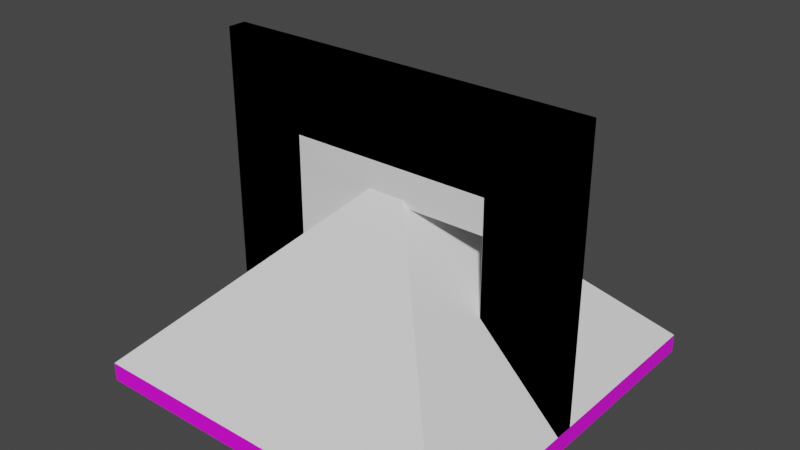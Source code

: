 # Source: SimpleHouse.blend  (saved by Blender 3.0.42; exported with 4.5.12 LTS)
import bpy
from mathutils import Matrix  # noqa: F401  (used for matrix-valued properties, if any)

bpy.ops.wm.read_factory_settings(use_empty=True)
scene = bpy.context.scene
scene.name = 'Scene'

# ---- collections
col_house_instance = bpy.data.collections.new('House-Instance'); scene.collection.children.link(col_house_instance)
col_floor_instance = bpy.data.collections.new('Floor-Instance'); scene.collection.children.link(col_floor_instance)
col_wall_instance = bpy.data.collections.new('Wall-Instance'); scene.collection.children.link(col_wall_instance)
col_door_instance = bpy.data.collections.new('Door-Instance'); scene.collection.children.link(col_door_instance)
col_roof_instance = bpy.data.collections.new('Roof-Instance'); scene.collection.children.link(col_roof_instance)

# ---- images (referenced by path relative to the original .blend; pixels are not part of the script)
import os
ASSET_DIR = os.environ.get("B2B_ASSET_DIR", "")  # directory of the original .blend (textures are referenced by path, not embedded)
HERE = os.path.dirname(os.path.abspath(__file__))  # packed textures are extracted next to this script under _unpacked/

def load_image(name, relpath, width, height, colorspace="sRGB"):
    """Load a texture the original file referenced (path relative to the .blend, or extracted next to this script)."""
    p = next((c for c in (os.path.join(HERE, relpath), os.path.join(ASSET_DIR, relpath)) if relpath and os.path.exists(c)), "")
    if p:
        img = bpy.data.images.load(p, check_existing=True)
        img.name = name
    else:  # same state as the original file: an image datablock whose file is absent (Cycles renders it pink)
        img = bpy.data.images.new(name, width, height)
        img.source = "FILE"
        img.filepath = "//" + (relpath or name)
    img.colorspace_settings.name = colorspace
    return img
img_floortexture_png = load_image('FloorTexture.png', 'textures/FloorTexture.png', 1024, 1024, 'sRGB')

# ---- materials (node trees are filled in below, after node groups)
mat_floormaterial = bpy.data.materials.new('FloorMaterial')
mat_floormaterial.use_transparent_shadow = False

# ---- material node trees
mat_floormaterial.use_nodes = True; mat_floormaterial.node_tree.nodes.clear()
_N = mat_floormaterial.node_tree.nodes; _L = mat_floormaterial.node_tree.links
n0 = _N.new('ShaderNodeBsdfPrincipled'); n0.name = 'Principled BSDF'; n0.location = (-20, 275)
n0.distribution = 'GGX'
n0.subsurface_method = 'RANDOM_WALK_SKIN'
n0.inputs[3].default_value = 1.45
n0.inputs[27].default_value = (0.0, 0.0, 0.0, 1.0)
n0.inputs[28].default_value = 1.0
n1 = _N.new('ShaderNodeOutputMaterial'); n1.name = 'Material Output'; n1.location = (270, 275)
n2 = _N.new('ShaderNodeTexImage'); n2.name = 'Image Texture'; n2.location = (-220, 255)
n2.image = img_floortexture_png
_L.new(n0.outputs[0], n1.inputs[0])
_L.new(n2.outputs[0], n0.inputs[0])
n1.is_active_output = True

# ---- world
world_world = bpy.data.worlds.new('World'); scene.world = world_world
world_world.use_nodes = True; world_world.node_tree.nodes.clear()
_N = world_world.node_tree.nodes; _L = world_world.node_tree.links
n0 = _N.new('ShaderNodeOutputWorld'); n0.name = 'World Output'; n0.location = (300, 300)
n1 = _N.new('ShaderNodeBackground'); n1.name = 'Background'; n1.location = (10, 300)
n1.inputs[0].default_value = (0.05088, 0.05088, 0.05088, 1.0)
_L.new(n1.outputs[0], n0.inputs[0])
n0.is_active_output = True
world_world.color = (0.05088, 0.05088, 0.05088)
world_world.use_sun_shadow = False
world_world.sun_shadow_jitter_overblur = 0.0

# ---- meshes
me_floor = bpy.data.meshes.new('Floor')
me_floor.from_pydata([(-1.0, -1.0, -0.1), (-1.0, -1.0, 0.0), (-1.0, 1.0, -0.1), (-1.0, 1.0, 0.0), (1.0, -1.0, -0.1), (1.0, -1.0, 0.0), (1.0, 1.0, -0.1), (1.0, 1.0, 0.0)], [], [(1, 2, 0), (3, 6, 2), (7, 4, 6), (5, 0, 4), (6, 0, 2), (3, 5, 7), (1, 3, 2), (3, 7, 6), (7, 5, 4), (5, 1, 0), (6, 4, 0), (3, 1, 5)])
_uv = me_floor.uv_layers.new(name='UVMap')
_uv.uv.foreach_set('vector', [0.625, 0.0, 0.375, 0.25, 0.375, 0.0, 0.1374, 0.1537, 0.8971, 0.1893, 0.1147, 0.1275, 0.04042, 0.6714, 0.7122, 0.9999, 0.8971, 0.1893, 0.625, 0.75, 0.006875, 1.0, 0.375, 0.75, 0.375, 0.5, 0.1094, 0.686, 0.125, 0.5, 0.1374, 0.1537, 0.7303, 0.9501, 0.04042, 0.6714, 0.7303, 8.544e-05, 0.1374, 0.1537, 0.1147, 0.1275, 0.1374, 0.1537, 0.04042, 0.6714, 0.8971, 0.1893, 0.04042, 0.6714, 0.7303, 0.9501, 0.7122, 0.9999, 0.625, 0.75, 0.625, 1.0, 0.006875, 1.0, 0.375, 0.5, 0.375, 0.75, 0.1094, 0.686, 0.1374, 0.1537, 0.7303, 8.544e-05, 0.7303, 0.9501])
me_floor.materials.append(mat_floormaterial)
me_floor.use_remesh_fix_poles = True
me_floor.use_remesh_preserve_attributes = False
me_floor.update()
me_cube_001 = bpy.data.meshes.new('Cube.001')
me_cube_001.from_pydata([(-0.5494, -0.1, 0.4506), (-0.5494, -0.1, 1.049), (-1.0, 0.0, 0.0), (-1.0, 0.0, 1.5), (0.5513, -0.1, 0.4506), (0.5494, -0.1, 1.049), (0.9973, -0.01057, 0.008166), (1.0, 0.0, 1.5), (-1.0, 0.0, 1.5), (-1.0, 0.0, 0.0), (1.0, 0.001491, -0.00272), (1.0, 0.0, 1.5), (-1.0, 0.0, 1.5), (-1.0, 0.0, 0.0), (1.0, 0.0, 0.0), (1.0, 0.0, 1.5), (-1.0, 0.0, 1.5), (-1.0, 0.0, 0.0), (1.0, 0.0, 0.0), (1.0, 0.0, 1.5), (-0.5494, 0.0, 1.049), (-0.5494, 0.0, 0.4506), (0.5513, 0.002033, 0.4506), (0.5494, 0.0, 1.049), (-1.0, -0.1, 0.0), (-1.0, -0.1, 1.5), (1.0, -0.1, 1.5), (1.0, -0.1, 0.0), (-1.0, 0.0, 1.5), (-1.0, 0.0, 0.0), (1.0, 0.0, 0.0), (1.0, 0.0, 1.5)], [], [(25, 9, 24), (3, 7, 19, 16), (11, 27, 10), (9, 27, 24), (8, 26, 11), (12, 13, 9, 8), (13, 10, 9), (15, 12, 8, 11), (14, 11, 10), (3, 2, 13, 12), (2, 6, 14, 13), (7, 3, 12, 15), (6, 7, 15, 14), (17, 16, 28, 29), (2, 3, 16, 17), (7, 6, 18, 19), (6, 2, 17, 18), (19, 18, 30, 31), (18, 17, 29, 30), (16, 19, 31, 28), (1, 24, 0), (4, 26, 5), (0, 27, 4), (5, 25, 1), (21, 28, 20), (21, 30, 29), (20, 31, 23), (22, 31, 30), (23, 4, 5), (21, 1, 0), (1, 23, 5), (4, 21, 0), (25, 8, 9), (11, 26, 27), (9, 10, 27), (8, 25, 26), (13, 14, 10), (14, 15, 11), (1, 25, 24), (4, 27, 26), (0, 24, 27), (5, 26, 25), (21, 29, 28), (21, 22, 30), (20, 28, 31), (22, 23, 31), (23, 22, 4), (21, 20, 1), (1, 20, 23), (4, 22, 21)])
_uv = me_cube_001.uv_layers.new(name='UVMap')
_uv.uv.foreach_set('vector', [0.625, 0.0, 0.375, 0.25, 0.375, 0.0, 0.625, 0.25, 0.625, 0.5, 0.625, 0.5, 0.625, 0.25, 0.625, 0.5, 0.375, 0.75, 0.375, 0.5, 0.125, 0.5, 0.375, 0.75, 0.125, 0.75, 0.875, 0.5, 0.625, 0.75, 0.625, 0.5, 0.0, 0.0, 0.0, 0.0, 0.0, 0.0, 0.0, 0.0, 0.375, 0.25, 0.375, 0.5, 0.375, 0.25, 0.625, 0.5, 0.625, 0.25, 0.625, 0.25, 0.625, 0.5, 0.0, 0.0, 0.0, 0.0, 0.0, 0.0, 0.625, 0.25, 0.375, 0.25, 0.375, 0.25, 0.625, 0.25, 0.375, 0.25, 0.375, 0.5, 0.375, 0.5, 0.375, 0.25, 0.625, 0.5, 0.625, 0.25, 0.625, 0.25, 0.625, 0.5, 0.375, 0.5, 0.625, 0.5, 0.625, 0.5, 0.375, 0.5, 0.0, 0.0, 0.0, 0.0, 0.0, 0.0, 0.0, 0.0, 0.375, 0.25, 0.625, 0.25, 0.625, 0.25, 0.375, 0.25, 0.625, 0.5, 0.375, 0.5, 0.375, 0.5, 0.625, 0.5, 0.375, 0.5, 0.375, 0.25, 0.375, 0.25, 0.375, 0.5, 0.0, 0.0, 0.0, 0.0, 0.0, 0.0, 0.0, 0.0, 0.375, 0.5, 0.375, 0.25, 0.375, 0.25, 0.375, 0.5, 0.625, 0.25, 0.625, 0.5, 0.625, 0.5, 0.625, 0.25, 0.5499, 0.9437, 0.375, 1.0, 0.4501, 0.9437, 0.4501, 0.8063, 0.625, 0.75, 0.5499, 0.8063, 0.4501, 0.9437, 0.375, 0.75, 0.4501, 0.8063, 0.5499, 0.8063, 0.625, 1.0, 0.5499, 0.9437, 0.4501, 0.3063, 0.625, 0.25, 0.5499, 0.3063, 0.4501, 0.3063, 0.375, 0.5, 0.375, 0.25, 0.5499, 0.3063, 0.625, 0.5, 0.5499, 0.4437, 0.4501, 0.4437, 0.625, 0.5, 0.375, 0.5, 0.5499, 0.4437, 0.4501, 0.4437, 0.5499, 0.4437, 0.4501, 0.3063, 0.5499, 0.9437, 0.4501, 0.9437, 0.5499, 0.9437, 0.5499, 0.4437, 0.5499, 0.4437, 0.4501, 0.4437, 0.4501, 0.3063, 0.4501, 0.9437, 0.625, 0.0, 0.625, 0.25, 0.375, 0.25, 0.625, 0.5, 0.625, 0.75, 0.375, 0.75, 0.125, 0.5, 0.375, 0.5, 0.375, 0.75, 0.875, 0.5, 0.875, 0.75, 0.625, 0.75, 0.375, 0.25, 0.375, 0.5, 0.375, 0.5, 0.0, 0.0, 0.0, 0.0, 0.0, 0.0, 0.5499, 0.9437, 0.625, 1.0, 0.375, 1.0, 0.4501, 0.8063, 0.375, 0.75, 0.625, 0.75, 0.4501, 0.9437, 0.375, 1.0, 0.375, 0.75, 0.5499, 0.8063, 0.625, 0.75, 0.625, 1.0, 0.4501, 0.3063, 0.375, 0.25, 0.625, 0.25, 0.4501, 0.3063, 0.4501, 0.4437, 0.375, 0.5, 0.5499, 0.3063, 0.625, 0.25, 0.625, 0.5, 0.4501, 0.4437, 0.5499, 0.4437, 0.625, 0.5, 0.5499, 0.4437, 0.4501, 0.4437, 0.4501, 0.4437, 0.4501, 0.3063, 0.5499, 0.3063, 0.5499, 0.9437, 0.5499, 0.9437, 0.5499, 0.3063, 0.5499, 0.4437, 0.4501, 0.4437, 0.4501, 0.4437, 0.4501, 0.3063])
me_cube_001.use_remesh_fix_poles = True
me_cube_001.use_remesh_preserve_attributes = False
me_cube_001.update()
me_cube_005 = bpy.data.meshes.new('Cube.005')
me_cube_005.from_pydata([(0.1432, -0.1, 0.0492), (0.1432, -0.1, 0.8643), (-1.0, 0.0, 0.0), (-1.0, 0.0, 1.5), (0.5513, -0.1, 0.0492), (0.5494, -0.1, 0.8643), (0.9973, -0.01057, 0.008166), (1.0, 0.0, 1.5), (-1.0, 0.0, 1.5), (-1.0, 0.0, 0.0), (1.0, 0.001491, -0.00272), (1.0, 0.0, 1.5), (-1.0, 0.0, 1.5), (-1.0, 0.0, 0.0), (1.0, 0.0, 0.0), (1.0, 0.0, 1.5), (-1.0, 0.0, 1.5), (-1.0, 0.0, 0.0), (1.0, 0.0, 0.0), (1.0, 0.0, 1.5), (0.1432, 0.0, 0.8643), (0.1432, 0.0, 0.0492), (0.5513, 0.002033, 0.0492), (0.5494, 0.0, 0.8643), (-1.0, -0.1, 0.0), (-1.0, -0.1, 1.5), (1.0, -0.1, 1.5), (1.0, -0.1, 0.0), (-1.0, 0.0, 1.5), (-1.0, 0.0, 0.0), (1.0, 0.0, 0.0), (1.0, 0.0, 1.5)], [], [(25, 9, 24), (3, 7, 19, 16), (11, 27, 10), (9, 10, 27, 24), (8, 26, 11), (12, 13, 9, 8), (13, 10, 9), (15, 12, 8, 11), (14, 11, 10), (3, 2, 13, 12), (2, 6, 14, 13), (7, 3, 12, 15), (6, 7, 15, 14), (17, 16, 28, 29), (2, 3, 16, 17), (7, 18, 19), (6, 2, 17, 18), (19, 18, 30, 31), (18, 17, 29, 30), (16, 19, 31, 28), (1, 24, 0), (5, 27, 26), (0, 27, 4), (1, 26, 25), (20, 29, 28), (21, 30, 29), (20, 31, 23), (23, 30, 22), (23, 4, 5), (21, 1, 0), (5, 1, 20, 23), (4, 21, 0), (25, 8, 9), (11, 26, 27), (8, 25, 26), (13, 14, 10), (14, 15, 11), (7, 6, 18), (1, 25, 24), (5, 4, 27), (0, 24, 27), (1, 5, 26), (20, 21, 29), (21, 22, 30), (20, 28, 31), (23, 31, 30), (23, 22, 4), (21, 20, 1), (4, 22, 21)])
_uv = me_cube_005.uv_layers.new(name='UVMap')
_uv.uv.foreach_set('vector', [0.625, 0.0, 0.375, 0.25, 0.375, 0.0, 0.625, 0.25, 0.625, 0.5, 0.625, 0.5, 0.625, 0.25, 0.625, 0.5, 0.375, 0.75, 0.375, 0.5, 0.125, 0.5, 0.375, 0.5, 0.375, 0.75, 0.125, 0.75, 0.875, 0.5, 0.625, 0.75, 0.625, 0.5, 0.0, 0.0, 0.0, 0.0, 0.0, 0.0, 0.0, 0.0, 0.375, 0.25, 0.375, 0.5, 0.375, 0.25, 0.625, 0.5, 0.625, 0.25, 0.625, 0.25, 0.625, 0.5, 0.0, 0.0, 0.0, 0.0, 0.0, 0.0, 0.625, 0.25, 0.375, 0.25, 0.375, 0.25, 0.625, 0.25, 0.375, 0.25, 0.375, 0.5, 0.375, 0.5, 0.375, 0.25, 0.625, 0.5, 0.625, 0.25, 0.625, 0.25, 0.625, 0.5, 0.375, 0.5, 0.625, 0.5, 0.625, 0.5, 0.375, 0.5, 0.0, 0.0, 0.0, 0.0, 0.0, 0.0, 0.0, 0.0, 0.375, 0.25, 0.625, 0.25, 0.625, 0.25, 0.375, 0.25, 0.625, 0.5, 0.375, 0.5, 0.625, 0.5, 0.375, 0.5, 0.375, 0.25, 0.375, 0.25, 0.375, 0.5, 0.0, 0.0, 0.0, 0.0, 0.0, 0.0, 0.0, 0.0, 0.375, 0.5, 0.375, 0.25, 0.375, 0.25, 0.375, 0.5, 0.625, 0.25, 0.625, 0.5, 0.625, 0.5, 0.625, 0.25, 0.5499, 0.9437, 0.375, 1.0, 0.4501, 0.9437, 0.5499, 0.8063, 0.375, 0.75, 0.625, 0.75, 0.4501, 0.9437, 0.375, 0.75, 0.4501, 0.8063, 0.5499, 0.9437, 0.625, 0.75, 0.625, 1.0, 0.5499, 0.3063, 0.375, 0.25, 0.625, 0.25, 0.4501, 0.3063, 0.375, 0.5, 0.375, 0.25, 0.5499, 0.3063, 0.625, 0.5, 0.5499, 0.4437, 0.5499, 0.4437, 0.375, 0.5, 0.4501, 0.4437, 0.5499, 0.4437, 0.4501, 0.4437, 0.5499, 0.4437, 0.4501, 0.3063, 0.5499, 0.9437, 0.4501, 0.9437, 0.5499, 0.4437, 0.5499, 0.9437, 0.5499, 0.3063, 0.5499, 0.4437, 0.4501, 0.4437, 0.4501, 0.3063, 0.4501, 0.9437, 0.625, 0.0, 0.625, 0.25, 0.375, 0.25, 0.625, 0.5, 0.625, 0.75, 0.375, 0.75, 0.875, 0.5, 0.875, 0.75, 0.625, 0.75, 0.375, 0.25, 0.375, 0.5, 0.375, 0.5, 0.0, 0.0, 0.0, 0.0, 0.0, 0.0, 0.625, 0.5, 0.375, 0.5, 0.375, 0.5, 0.5499, 0.9437, 0.625, 1.0, 0.375, 1.0, 0.5499, 0.8063, 0.4501, 0.8063, 0.375, 0.75, 0.4501, 0.9437, 0.375, 1.0, 0.375, 0.75, 0.5499, 0.9437, 0.5499, 0.8063, 0.625, 0.75, 0.5499, 0.3063, 0.4501, 0.3063, 0.375, 0.25, 0.4501, 0.3063, 0.4501, 0.4437, 0.375, 0.5, 0.5499, 0.3063, 0.625, 0.25, 0.625, 0.5, 0.5499, 0.4437, 0.625, 0.5, 0.375, 0.5, 0.5499, 0.4437, 0.4501, 0.4437, 0.4501, 0.4437, 0.4501, 0.3063, 0.5499, 0.3063, 0.5499, 0.9437, 0.4501, 0.4437, 0.4501, 0.4437, 0.4501, 0.3063])
me_cube_005.use_remesh_fix_poles = True
me_cube_005.use_remesh_preserve_attributes = False
me_cube_005.update()
me_floor_013 = bpy.data.meshes.new('Floor.013')
me_floor_013.from_pydata([(-1.0, -1.0, 0.0), (0.0, 0.0, 1.0), (-1.0, 1.0, 0.0), (1.0, -1.0, 0.0), (1.0, 1.0, 0.0)], [], [(1, 2, 0), (1, 4, 2), (1, 3, 4), (1, 0, 3), (4, 0, 2), (4, 3, 0)])
_uv = me_floor_013.uv_layers.new(name='UVMap')
_uv.uv.foreach_set('vector', [0.625, 0.0, 0.375, 0.25, 0.375, 0.0, 0.625, 0.25, 0.375, 0.5, 0.375, 0.25, 0.625, 0.5, 0.375, 0.75, 0.375, 0.5, 0.625, 0.75, 0.375, 1.0, 0.375, 0.75, 0.375, 0.5, 0.125, 0.75, 0.125, 0.5, 0.375, 0.5, 0.375, 0.75, 0.125, 0.75])
_ca = me_floor_013.color_attributes.new('Col', 'BYTE_COLOR', 'CORNER')
_ca.data.foreach_set('color', [1.0, 1.0, 1.0, 1.0, 1.0, 1.0, 1.0, 1.0, 1.0, 1.0, 1.0, 1.0, 1.0, 1.0, 1.0, 1.0, 1.0, 1.0, 1.0, 1.0, 1.0, 1.0, 1.0, 1.0, 1.0, 1.0, 1.0, 1.0, 1.0, 1.0, 1.0, 1.0, 1.0, 1.0, 1.0, 1.0, 1.0, 1.0, 1.0, 1.0, 1.0, 1.0, 1.0, 1.0, 1.0, 1.0, 1.0, 1.0, 1.0, 1.0, 1.0, 1.0, 1.0, 1.0, 1.0, 1.0, 1.0, 1.0, 1.0, 1.0, 1.0, 1.0, 1.0, 1.0, 1.0, 1.0, 1.0, 1.0, 1.0, 1.0, 1.0, 1.0])
me_floor_013.use_remesh_fix_poles = True
me_floor_013.use_remesh_preserve_attributes = False
me_floor_013.update()

# ---- objects
ob_house_floor = bpy.data.objects.new('House Floor', None)
ob_house_door_east = bpy.data.objects.new('House Door East', None)
ob_house_wall_south = bpy.data.objects.new('House Wall South', None)
ob_house_north_wall = bpy.data.objects.new('House North Wall', None)
ob_house_west_wall = bpy.data.objects.new('House West Wall', None)
ob_house_roof = bpy.data.objects.new('House Roof', None)
ob_floor = bpy.data.objects.new('Floor', me_floor)
ob_wall = bpy.data.objects.new('Wall', me_cube_001)
ob_door = bpy.data.objects.new('Door', me_cube_005)
ob_roof = bpy.data.objects.new('Roof', me_floor_013)

# ---- transforms, parenting, visibility, modifiers, constraints
ob_house_floor.location = (0.0, 0.0, 0.0)
ob_house_floor.instance_type = 'COLLECTION'
ob_house_door_east.location = (1.0, 0.0, 0.0)
ob_house_door_east.rotation_euler = (0.0, 0.0, -1.571)
ob_house_door_east.instance_type = 'COLLECTION'
ob_house_wall_south.location = (0.0, -1.0, 0.0)
ob_house_wall_south.rotation_euler = (0.0, 0.0, 3.142)
ob_house_wall_south.instance_type = 'COLLECTION'
ob_house_north_wall.location = (0.0, 1.0, 0.0)
ob_house_north_wall.instance_type = 'COLLECTION'
ob_house_west_wall.location = (-1.0, 0.0, 0.0)
ob_house_west_wall.rotation_euler = (0.0, 0.0, 1.571)
ob_house_west_wall.instance_type = 'COLLECTION'
ob_house_roof.location = (0.0, 0.0, 1.5)
ob_house_roof.instance_type = 'COLLECTION'
ob_floor.location = (0.0, 0.0, 0.0)
ob_floor.rotation_euler = (-3.142, -0.0, 0.0)
ob_floor.scale = (1.0, 1.0, -1.0)
ob_wall.location = (0.0, 0.0, 0.0)
ob_wall.scale = (1.0, 1.0, 1.0)
ob_door.location = (0.0, 0.0, 0.0)
ob_door.scale = (1.0, 1.0, 1.0)
ob_roof.location = (0.0, 0.0, 0.0)
ob_roof.rotation_euler = (-3.142, -0.0, 0.0)
ob_roof.scale = (1.0, 1.0, -1.0)
ob_house_floor.instance_collection = col_floor_instance
ob_house_door_east.instance_collection = col_door_instance
ob_house_wall_south.instance_collection = col_wall_instance
ob_house_north_wall.instance_collection = col_wall_instance
ob_house_west_wall.instance_collection = col_wall_instance
ob_house_roof.instance_collection = col_roof_instance

# ---- collection membership
col_house_instance.objects.link(ob_house_floor)
col_house_instance.objects.link(ob_house_door_east)
col_house_instance.objects.link(ob_house_wall_south)
col_house_instance.objects.link(ob_house_north_wall)
col_house_instance.objects.link(ob_house_west_wall)
col_house_instance.objects.link(ob_house_roof)
col_floor_instance.objects.link(ob_floor)
col_wall_instance.objects.link(ob_wall)
col_door_instance.objects.link(ob_door)
col_roof_instance.objects.link(ob_roof)
def _layer_coll(name, lc=None):
    lc = lc or bpy.context.view_layer.layer_collection
    for c in lc.children:
        if c.name == name: return c
        r = _layer_coll(name, c)
        if r: return r
_layer_coll('House-Instance').exclude = True

# ---- scene / render settings (as saved in the file)
scene.frame_start = 1; scene.frame_end = 250; scene.frame_set(0)
scene.render.engine = 'BLENDER_EEVEE_NEXT'
scene.cycles.use_denoising = False
scene.cycles.samples = 128
scene.cycles.sampling_pattern = 'TABULATED_SOBOL'
scene.cycles.use_adaptive_sampling = False
scene.cycles.use_light_tree = False
scene.view_settings.view_transform = 'Filmic'
bpy.context.view_layer.update()

# ---- added for rendering (the .blend has no active camera and no usable light): camera, sun
cam_auto = bpy.data.cameras.new('AutoCamera')
cam_auto.lens = 50.0
cam_auto.sensor_width = 36.0
cam_auto.clip_end = 1000.0
ob_auto_camera = bpy.data.objects.new('AutoCamera', cam_auto)
scene.collection.objects.link(ob_auto_camera)
ob_auto_camera.location = (3.00698, -3.60831, 3.10554)
ob_auto_camera.rotation_euler = (1.09748, -7.21219e-08, 0.694738)
scene.camera = ob_auto_camera
light_auto_sun = bpy.data.lights.new('AutoSun', 'SUN')
light_auto_sun.energy = 3.0
light_auto_sun.angle = 0.0523599
ob_auto_sun = bpy.data.objects.new('AutoSun', light_auto_sun)
scene.collection.objects.link(ob_auto_sun)
ob_auto_sun.rotation_euler = (0.872665, 0.174533, 0.523599)
bpy.context.view_layer.update()
